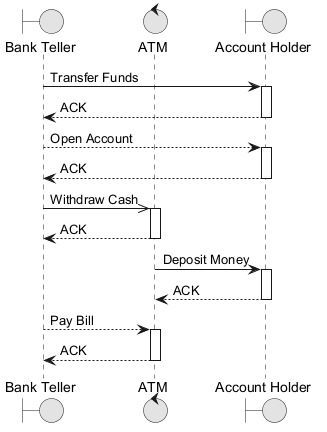

The diagram above was rendered by PlantUML. Its source (embedded in the PNG):
@startuml
skinparam monochrome true
boundary "Bank Teller" as BT
control "ATM" as A
boundary "Account Holder" as AH
BT -> AH : Transfer Funds
activate AH
AH --> BT : ACK
deactivate AH
BT --> AH : Open Account
activate AH
AH --> BT : ACK
deactivate AH
BT ->> A : Withdraw Cash
activate A
A --> BT : ACK
deactivate A
A -> AH : Deposit Money
activate AH
AH --> A : ACK
deactivate AH
BT --> A : Pay Bill
activate A
A --> BT : ACK
deactivate A
@enduml